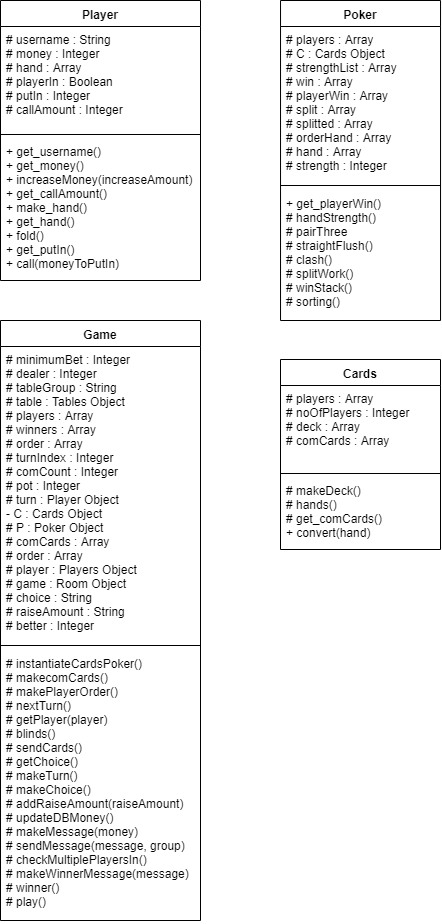

The diagram above was exported from draw.io. Its source (the exported page's mxGraphModel, read from the mxfile embedded in the PNG):
<mxGraphModel dx="826" dy="877" grid="1" gridSize="10" guides="1" tooltips="1" connect="1" arrows="1" fold="1" page="1" pageScale="1" pageWidth="827" pageHeight="1169" math="0" shadow="0">
  <root>
    <mxCell id="0" />
    <mxCell id="1" parent="0" />
    <mxCell id="zVtY1OeC1-uV8lPTpXVV-6" value="Player" style="swimlane;fontStyle=1;align=center;verticalAlign=top;childLayout=stackLayout;horizontal=1;startSize=26;horizontalStack=0;resizeParent=1;resizeParentMax=0;resizeLast=0;collapsible=1;marginBottom=0;" parent="1" vertex="1">
      <mxGeometry x="40" y="41" width="200" height="280" as="geometry" />
    </mxCell>
    <mxCell id="zVtY1OeC1-uV8lPTpXVV-7" value="# username : String&#10;# money : Integer&#10;# hand : Array&#10;# playerIn : Boolean&#10;# putIn : Integer&#10;# callAmount : Integer" style="text;strokeColor=none;fillColor=none;align=left;verticalAlign=top;spacingLeft=4;spacingRight=4;overflow=hidden;rotatable=0;points=[[0,0.5],[1,0.5]];portConstraint=eastwest;" parent="zVtY1OeC1-uV8lPTpXVV-6" vertex="1">
      <mxGeometry y="26" width="200" height="104" as="geometry" />
    </mxCell>
    <mxCell id="zVtY1OeC1-uV8lPTpXVV-8" value="" style="line;strokeWidth=1;fillColor=none;align=left;verticalAlign=middle;spacingTop=-1;spacingLeft=3;spacingRight=3;rotatable=0;labelPosition=right;points=[];portConstraint=eastwest;" parent="zVtY1OeC1-uV8lPTpXVV-6" vertex="1">
      <mxGeometry y="130" width="200" height="8" as="geometry" />
    </mxCell>
    <mxCell id="zVtY1OeC1-uV8lPTpXVV-9" value="+ get_username()&#10;+ get_money()&#10;+ increaseMoney(increaseAmount)&#10;+ get_callAmount()&#10;+ make_hand()&#10;+ get_hand()&#10;+ fold()&#10;+ get_putIn()&#10;+ call(moneyToPutIn)" style="text;strokeColor=none;fillColor=none;align=left;verticalAlign=top;spacingLeft=4;spacingRight=4;overflow=hidden;rotatable=0;points=[[0,0.5],[1,0.5]];portConstraint=eastwest;" parent="zVtY1OeC1-uV8lPTpXVV-6" vertex="1">
      <mxGeometry y="138" width="200" height="142" as="geometry" />
    </mxCell>
    <mxCell id="zVtY1OeC1-uV8lPTpXVV-10" value="Cards" style="swimlane;fontStyle=1;align=center;verticalAlign=top;childLayout=stackLayout;horizontal=1;startSize=26;horizontalStack=0;resizeParent=1;resizeParentMax=0;resizeLast=0;collapsible=1;marginBottom=0;" parent="1" vertex="1">
      <mxGeometry x="320" y="400" width="160" height="190" as="geometry" />
    </mxCell>
    <mxCell id="zVtY1OeC1-uV8lPTpXVV-11" value="# players : Array&#10;# noOfPlayers : Integer&#10;# deck : Array&#10;# comCards : Array" style="text;strokeColor=none;fillColor=none;align=left;verticalAlign=top;spacingLeft=4;spacingRight=4;overflow=hidden;rotatable=0;points=[[0,0.5],[1,0.5]];portConstraint=eastwest;" parent="zVtY1OeC1-uV8lPTpXVV-10" vertex="1">
      <mxGeometry y="26" width="160" height="84" as="geometry" />
    </mxCell>
    <mxCell id="zVtY1OeC1-uV8lPTpXVV-12" value="" style="line;strokeWidth=1;fillColor=none;align=left;verticalAlign=middle;spacingTop=-1;spacingLeft=3;spacingRight=3;rotatable=0;labelPosition=right;points=[];portConstraint=eastwest;" parent="zVtY1OeC1-uV8lPTpXVV-10" vertex="1">
      <mxGeometry y="110" width="160" height="8" as="geometry" />
    </mxCell>
    <mxCell id="zVtY1OeC1-uV8lPTpXVV-13" value="# makeDeck()&#10;# hands()&#10;# get_comCards()&#10;+ convert(hand)&#10;" style="text;strokeColor=none;fillColor=none;align=left;verticalAlign=top;spacingLeft=4;spacingRight=4;overflow=hidden;rotatable=0;points=[[0,0.5],[1,0.5]];portConstraint=eastwest;" parent="zVtY1OeC1-uV8lPTpXVV-10" vertex="1">
      <mxGeometry y="118" width="160" height="72" as="geometry" />
    </mxCell>
    <mxCell id="zVtY1OeC1-uV8lPTpXVV-14" value="Poker" style="swimlane;fontStyle=1;align=center;verticalAlign=top;childLayout=stackLayout;horizontal=1;startSize=26;horizontalStack=0;resizeParent=1;resizeParentMax=0;resizeLast=0;collapsible=1;marginBottom=0;" parent="1" vertex="1">
      <mxGeometry x="320.0336339613971" y="41" width="160" height="320" as="geometry" />
    </mxCell>
    <mxCell id="zVtY1OeC1-uV8lPTpXVV-15" value="# players : Array&#10;# C : Cards Object&#10;# strengthList : Array&#10;# win : Array&#10;# playerWin : Array&#10;# split : Array&#10;# splitted : Array&#10;# orderHand : Array&#10;# hand : Array&#10;# strength : Integer" style="text;strokeColor=none;fillColor=none;align=left;verticalAlign=top;spacingLeft=4;spacingRight=4;overflow=hidden;rotatable=0;points=[[0,0.5],[1,0.5]];portConstraint=eastwest;" parent="zVtY1OeC1-uV8lPTpXVV-14" vertex="1">
      <mxGeometry y="26" width="160" height="154" as="geometry" />
    </mxCell>
    <mxCell id="zVtY1OeC1-uV8lPTpXVV-16" value="" style="line;strokeWidth=1;fillColor=none;align=left;verticalAlign=middle;spacingTop=-1;spacingLeft=3;spacingRight=3;rotatable=0;labelPosition=right;points=[];portConstraint=eastwest;" parent="zVtY1OeC1-uV8lPTpXVV-14" vertex="1">
      <mxGeometry y="180" width="160" height="10" as="geometry" />
    </mxCell>
    <mxCell id="zVtY1OeC1-uV8lPTpXVV-17" value="+ get_playerWin()&#10;# handStrength()&#10;# pairThree&#10;# straightFlush()&#10;# clash()&#10;# splitWork()&#10;# winStack()&#10;# sorting()" style="text;strokeColor=none;fillColor=none;align=left;verticalAlign=top;spacingLeft=4;spacingRight=4;overflow=hidden;rotatable=0;points=[[0,0.5],[1,0.5]];portConstraint=eastwest;" parent="zVtY1OeC1-uV8lPTpXVV-14" vertex="1">
      <mxGeometry y="190" width="160" height="130" as="geometry" />
    </mxCell>
    <mxCell id="zVtY1OeC1-uV8lPTpXVV-18" value="Game" style="swimlane;fontStyle=1;align=center;verticalAlign=top;childLayout=stackLayout;horizontal=1;startSize=26;horizontalStack=0;resizeParent=1;resizeParentMax=0;resizeLast=0;collapsible=1;marginBottom=0;" parent="1" vertex="1">
      <mxGeometry x="40" y="361" width="200" height="600" as="geometry" />
    </mxCell>
    <mxCell id="zVtY1OeC1-uV8lPTpXVV-19" value="# minimumBet : Integer&#10;# dealer : Integer&#10;# tableGroup : String&#10;# table : Tables Object&#10;# players : Array&#10;# winners : Array&#10;# order : Array&#10;# turnIndex : Integer&#10;# comCount : Integer&#10;# pot : Integer&#10;# turn : Player Object&#10;- C : Cards Object&#10;# P : Poker Object&#10;# comCards : Array&#10;# order : Array&#10;# player : Players Object&#10;# game : Room Object&#10;# choice : String&#10;# raiseAmount : String&#10;# better : Integer" style="text;strokeColor=none;fillColor=none;align=left;verticalAlign=top;spacingLeft=4;spacingRight=4;overflow=hidden;rotatable=0;points=[[0,0.5],[1,0.5]];portConstraint=eastwest;" parent="zVtY1OeC1-uV8lPTpXVV-18" vertex="1">
      <mxGeometry y="26" width="200" height="294" as="geometry" />
    </mxCell>
    <mxCell id="zVtY1OeC1-uV8lPTpXVV-20" value="" style="line;strokeWidth=1;fillColor=none;align=left;verticalAlign=middle;spacingTop=-1;spacingLeft=3;spacingRight=3;rotatable=0;labelPosition=right;points=[];portConstraint=eastwest;" parent="zVtY1OeC1-uV8lPTpXVV-18" vertex="1">
      <mxGeometry y="320" width="200" height="10" as="geometry" />
    </mxCell>
    <mxCell id="zVtY1OeC1-uV8lPTpXVV-21" value="# instantiateCardsPoker()&#10;# makecomCards()&#10;# makePlayerOrder()&#10;# nextTurn()&#10;# getPlayer(player)&#10;# blinds()&#10;# sendCards()&#10;# getChoice()&#10;# makeTurn()&#10;# makeChoice()&#10;# addRaiseAmount(raiseAmount)&#10;# updateDBMoney()&#10;# makeMessage(money)&#10;# sendMessage(message, group)&#10;# checkMultiplePlayersIn()&#10;# makeWinnerMessage(message)&#10;# winner()&#10;# play()" style="text;strokeColor=none;fillColor=none;align=left;verticalAlign=top;spacingLeft=4;spacingRight=4;overflow=hidden;rotatable=0;points=[[0,0.5],[1,0.5]];portConstraint=eastwest;" parent="zVtY1OeC1-uV8lPTpXVV-18" vertex="1">
      <mxGeometry y="330" width="200" height="270" as="geometry" />
    </mxCell>
  </root>
</mxGraphModel>